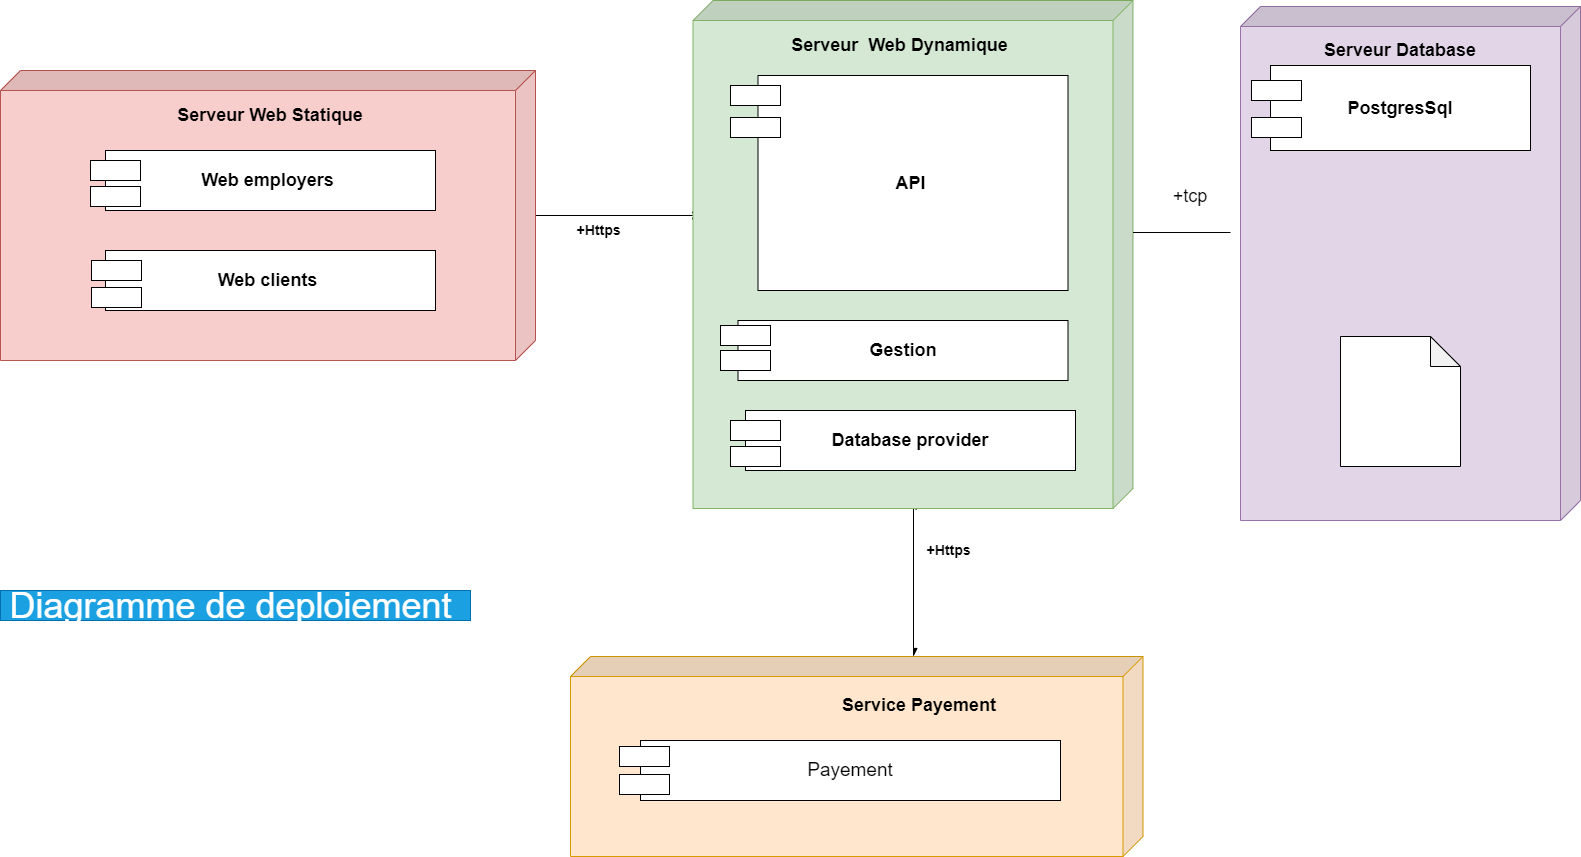

The diagram above was exported from draw.io. Its source (the exported page's mxGraphModel, read from the mxfile embedded in the PNG):
<mxGraphModel dx="1828" dy="1798" grid="1" gridSize="10" guides="1" tooltips="1" connect="1" arrows="1" fold="1" page="1" pageScale="1" pageWidth="827" pageHeight="1169" math="0" shadow="0">
  <root>
    <mxCell id="0" />
    <mxCell id="1" parent="0" />
    <mxCell id="50Zsh3peJ3ORrZzWNWy0-10" style="edgeStyle=orthogonalEdgeStyle;rounded=0;orthogonalLoop=1;jettySize=auto;html=1;fontSize=14;" edge="1" parent="1" source="50Zsh3peJ3ORrZzWNWy0-1">
      <mxGeometry relative="1" as="geometry">
        <mxPoint x="730" y="305" as="targetPoint" />
      </mxGeometry>
    </mxCell>
    <mxCell id="50Zsh3peJ3ORrZzWNWy0-1" value="" style="shape=cube;whiteSpace=wrap;html=1;boundedLbl=1;backgroundOutline=1;darkOpacity=0.05;darkOpacity2=0.1;direction=south;fillColor=#f8cecc;strokeColor=#b85450;" vertex="1" parent="1">
      <mxGeometry x="30" y="160" width="535" height="290" as="geometry" />
    </mxCell>
    <mxCell id="50Zsh3peJ3ORrZzWNWy0-2" value="&lt;font style=&quot;font-size: 18px&quot;&gt;&lt;b&gt;Serveur Web Statique&lt;/b&gt;&lt;/font&gt;" style="text;html=1;strokeColor=none;fillColor=none;align=center;verticalAlign=middle;whiteSpace=wrap;rounded=0;" vertex="1" parent="1">
      <mxGeometry x="170" y="190" width="260" height="30" as="geometry" />
    </mxCell>
    <mxCell id="50Zsh3peJ3ORrZzWNWy0-3" value="&lt;font style=&quot;font-size: 18px&quot;&gt;&lt;b&gt;Web employers&amp;nbsp;&lt;/b&gt;&lt;/font&gt;" style="rounded=0;whiteSpace=wrap;html=1;fontSize=14;" vertex="1" parent="1">
      <mxGeometry x="135" y="240" width="330" height="60" as="geometry" />
    </mxCell>
    <mxCell id="50Zsh3peJ3ORrZzWNWy0-4" value="&lt;font style=&quot;font-size: 18px&quot;&gt;&lt;b&gt;Web clients&amp;nbsp;&lt;/b&gt;&lt;/font&gt;" style="rounded=0;whiteSpace=wrap;html=1;fontSize=14;" vertex="1" parent="1">
      <mxGeometry x="135" y="340" width="330" height="60" as="geometry" />
    </mxCell>
    <mxCell id="50Zsh3peJ3ORrZzWNWy0-5" value="" style="rounded=0;whiteSpace=wrap;html=1;fontSize=14;" vertex="1" parent="1">
      <mxGeometry x="120" y="250" width="50" height="20" as="geometry" />
    </mxCell>
    <mxCell id="50Zsh3peJ3ORrZzWNWy0-6" value="" style="rounded=0;whiteSpace=wrap;html=1;fontSize=14;" vertex="1" parent="1">
      <mxGeometry x="120" y="276" width="50" height="20" as="geometry" />
    </mxCell>
    <mxCell id="50Zsh3peJ3ORrZzWNWy0-8" value="" style="rounded=0;whiteSpace=wrap;html=1;fontSize=14;" vertex="1" parent="1">
      <mxGeometry x="121" y="350" width="50" height="20" as="geometry" />
    </mxCell>
    <mxCell id="50Zsh3peJ3ORrZzWNWy0-9" value="" style="rounded=0;whiteSpace=wrap;html=1;fontSize=14;" vertex="1" parent="1">
      <mxGeometry x="121" y="377" width="50" height="20" as="geometry" />
    </mxCell>
    <mxCell id="50Zsh3peJ3ORrZzWNWy0-11" value="&lt;b&gt;+Https&amp;nbsp;&lt;/b&gt;" style="text;html=1;align=center;verticalAlign=middle;resizable=0;points=[];autosize=1;strokeColor=none;fillColor=none;fontSize=14;" vertex="1" parent="1">
      <mxGeometry x="600" y="310" width="60" height="20" as="geometry" />
    </mxCell>
    <mxCell id="50Zsh3peJ3ORrZzWNWy0-31" style="edgeStyle=orthogonalEdgeStyle;rounded=0;orthogonalLoop=1;jettySize=auto;html=1;fontSize=14;exitX=1.003;exitY=0.493;exitDx=0;exitDy=0;exitPerimeter=0;endArrow=async;endFill=1;" edge="1" parent="1" source="50Zsh3peJ3ORrZzWNWy0-12" target="50Zsh3peJ3ORrZzWNWy0-23">
      <mxGeometry relative="1" as="geometry">
        <Array as="points">
          <mxPoint x="943" y="592" />
        </Array>
      </mxGeometry>
    </mxCell>
    <mxCell id="50Zsh3peJ3ORrZzWNWy0-12" value="" style="shape=cube;whiteSpace=wrap;html=1;boundedLbl=1;backgroundOutline=1;darkOpacity=0.05;darkOpacity2=0.1;direction=south;fillColor=#d5e8d4;strokeColor=#82b366;" vertex="1" parent="1">
      <mxGeometry x="722.5" y="90" width="440" height="508" as="geometry" />
    </mxCell>
    <mxCell id="50Zsh3peJ3ORrZzWNWy0-13" value="&lt;b&gt;&lt;font style=&quot;font-size: 18px&quot;&gt;API&amp;nbsp;&lt;/font&gt;&lt;/b&gt;" style="rounded=0;whiteSpace=wrap;html=1;fontSize=14;" vertex="1" parent="1">
      <mxGeometry x="787.5" y="165" width="310" height="215" as="geometry" />
    </mxCell>
    <mxCell id="50Zsh3peJ3ORrZzWNWy0-14" value="" style="rounded=0;whiteSpace=wrap;html=1;fontSize=14;" vertex="1" parent="1">
      <mxGeometry x="760" y="175" width="50" height="20" as="geometry" />
    </mxCell>
    <mxCell id="50Zsh3peJ3ORrZzWNWy0-15" value="" style="rounded=0;whiteSpace=wrap;html=1;fontSize=14;" vertex="1" parent="1">
      <mxGeometry x="760" y="207" width="50" height="20" as="geometry" />
    </mxCell>
    <mxCell id="50Zsh3peJ3ORrZzWNWy0-16" value="&lt;b&gt;&lt;font style=&quot;font-size: 18px&quot;&gt;Gestion&lt;/font&gt;&lt;/b&gt;" style="rounded=0;whiteSpace=wrap;html=1;fontSize=14;" vertex="1" parent="1">
      <mxGeometry x="767.5" y="410" width="330" height="60" as="geometry" />
    </mxCell>
    <mxCell id="50Zsh3peJ3ORrZzWNWy0-17" value="" style="rounded=0;whiteSpace=wrap;html=1;fontSize=14;" vertex="1" parent="1">
      <mxGeometry x="750" y="440" width="50" height="20" as="geometry" />
    </mxCell>
    <mxCell id="50Zsh3peJ3ORrZzWNWy0-18" value="" style="rounded=0;whiteSpace=wrap;html=1;fontSize=14;" vertex="1" parent="1">
      <mxGeometry x="750" y="415" width="50" height="20" as="geometry" />
    </mxCell>
    <mxCell id="50Zsh3peJ3ORrZzWNWy0-20" value="&lt;font style=&quot;font-size: 18px&quot;&gt;&lt;b&gt;Database provider&lt;/b&gt;&lt;/font&gt;" style="rounded=0;whiteSpace=wrap;html=1;fontSize=14;" vertex="1" parent="1">
      <mxGeometry x="775" y="500" width="330" height="60" as="geometry" />
    </mxCell>
    <mxCell id="50Zsh3peJ3ORrZzWNWy0-21" value="" style="rounded=0;whiteSpace=wrap;html=1;fontSize=14;" vertex="1" parent="1">
      <mxGeometry x="760" y="510" width="50" height="20" as="geometry" />
    </mxCell>
    <mxCell id="50Zsh3peJ3ORrZzWNWy0-22" value="" style="rounded=0;whiteSpace=wrap;html=1;fontSize=14;" vertex="1" parent="1">
      <mxGeometry x="760" y="536" width="50" height="20" as="geometry" />
    </mxCell>
    <mxCell id="50Zsh3peJ3ORrZzWNWy0-23" value="" style="shape=cube;whiteSpace=wrap;html=1;boundedLbl=1;backgroundOutline=1;darkOpacity=0.05;darkOpacity2=0.1;direction=south;fillColor=#ffe6cc;strokeColor=#d79b00;" vertex="1" parent="1">
      <mxGeometry x="600" y="746" width="572.5" height="200" as="geometry" />
    </mxCell>
    <mxCell id="50Zsh3peJ3ORrZzWNWy0-26" value="&lt;font style=&quot;font-size: 19px&quot;&gt;Payement&lt;/font&gt;" style="rounded=0;whiteSpace=wrap;html=1;fontSize=14;" vertex="1" parent="1">
      <mxGeometry x="670" y="830" width="420" height="60" as="geometry" />
    </mxCell>
    <mxCell id="50Zsh3peJ3ORrZzWNWy0-27" value="" style="rounded=0;whiteSpace=wrap;html=1;fontSize=14;" vertex="1" parent="1">
      <mxGeometry x="649" y="864" width="50" height="20" as="geometry" />
    </mxCell>
    <mxCell id="50Zsh3peJ3ORrZzWNWy0-28" value="" style="rounded=0;whiteSpace=wrap;html=1;fontSize=14;" vertex="1" parent="1">
      <mxGeometry x="649" y="836" width="50" height="20" as="geometry" />
    </mxCell>
    <mxCell id="50Zsh3peJ3ORrZzWNWy0-29" value="&lt;font style=&quot;font-size: 18px&quot;&gt;&lt;b&gt;Service Payement&amp;nbsp;&lt;/b&gt;&lt;/font&gt;" style="text;html=1;strokeColor=none;fillColor=none;align=center;verticalAlign=middle;whiteSpace=wrap;rounded=0;fontSize=14;" vertex="1" parent="1">
      <mxGeometry x="853" y="780" width="197" height="30" as="geometry" />
    </mxCell>
    <mxCell id="50Zsh3peJ3ORrZzWNWy0-30" value="&lt;b&gt;+Https&amp;nbsp;&lt;/b&gt;" style="text;html=1;align=center;verticalAlign=middle;resizable=0;points=[];autosize=1;strokeColor=none;fillColor=none;fontSize=14;" vertex="1" parent="1">
      <mxGeometry x="950" y="630" width="60" height="20" as="geometry" />
    </mxCell>
    <mxCell id="50Zsh3peJ3ORrZzWNWy0-33" value="&lt;font style=&quot;font-size: 18px&quot;&gt;&lt;b&gt;Serveur&amp;nbsp; Web Dynamique&lt;/b&gt;&lt;/font&gt;" style="text;html=1;strokeColor=none;fillColor=none;align=center;verticalAlign=middle;whiteSpace=wrap;rounded=0;fontSize=14;" vertex="1" parent="1">
      <mxGeometry x="767.5" y="120" width="323" height="30" as="geometry" />
    </mxCell>
    <mxCell id="50Zsh3peJ3ORrZzWNWy0-35" value="" style="shape=cube;whiteSpace=wrap;html=1;boundedLbl=1;backgroundOutline=1;darkOpacity=0.05;darkOpacity2=0.1;direction=south;fillColor=#e1d5e7;strokeColor=#9673a6;" vertex="1" parent="1">
      <mxGeometry x="1270" y="96" width="340" height="514" as="geometry" />
    </mxCell>
    <mxCell id="50Zsh3peJ3ORrZzWNWy0-36" value="&lt;b&gt;&lt;font style=&quot;font-size: 18px&quot;&gt;PostgresSql&lt;/font&gt;&lt;/b&gt;" style="rounded=0;whiteSpace=wrap;html=1;fontSize=14;" vertex="1" parent="1">
      <mxGeometry x="1300" y="155" width="260" height="85" as="geometry" />
    </mxCell>
    <mxCell id="50Zsh3peJ3ORrZzWNWy0-37" value="" style="rounded=0;whiteSpace=wrap;html=1;fontSize=14;" vertex="1" parent="1">
      <mxGeometry x="1281" y="170" width="50" height="20" as="geometry" />
    </mxCell>
    <mxCell id="50Zsh3peJ3ORrZzWNWy0-38" value="" style="rounded=0;whiteSpace=wrap;html=1;fontSize=14;" vertex="1" parent="1">
      <mxGeometry x="1281" y="207" width="50" height="20" as="geometry" />
    </mxCell>
    <mxCell id="50Zsh3peJ3ORrZzWNWy0-39" value="&lt;b&gt;Serveur Database&lt;/b&gt;" style="text;html=1;strokeColor=none;fillColor=none;align=center;verticalAlign=middle;whiteSpace=wrap;rounded=0;fontSize=18;" vertex="1" parent="1">
      <mxGeometry x="1270" y="125" width="320" height="30" as="geometry" />
    </mxCell>
    <mxCell id="50Zsh3peJ3ORrZzWNWy0-40" value="" style="shape=note;whiteSpace=wrap;html=1;backgroundOutline=1;darkOpacity=0.05;fontSize=18;" vertex="1" parent="1">
      <mxGeometry x="1370" y="426" width="120" height="130" as="geometry" />
    </mxCell>
    <mxCell id="50Zsh3peJ3ORrZzWNWy0-41" value="" style="endArrow=none;html=1;rounded=0;fontSize=18;" edge="1" parent="1">
      <mxGeometry width="50" height="50" relative="1" as="geometry">
        <mxPoint x="1162.5" y="322" as="sourcePoint" />
        <mxPoint x="1260" y="322" as="targetPoint" />
      </mxGeometry>
    </mxCell>
    <mxCell id="50Zsh3peJ3ORrZzWNWy0-42" value="+tcp" style="text;html=1;strokeColor=none;fillColor=none;align=center;verticalAlign=middle;whiteSpace=wrap;rounded=0;fontSize=18;" vertex="1" parent="1">
      <mxGeometry x="1190" y="271" width="60" height="30" as="geometry" />
    </mxCell>
    <mxCell id="50Zsh3peJ3ORrZzWNWy0-43" value="&lt;font style=&quot;font-size: 36px&quot;&gt;Diagramme de deploiement&amp;nbsp;&lt;/font&gt;" style="text;html=1;align=center;verticalAlign=middle;resizable=0;points=[];autosize=1;strokeColor=#006EAF;fillColor=#1ba1e2;fontSize=19;fontColor=#ffffff;" vertex="1" parent="1">
      <mxGeometry x="30" y="680" width="470" height="30" as="geometry" />
    </mxCell>
  </root>
</mxGraphModel>